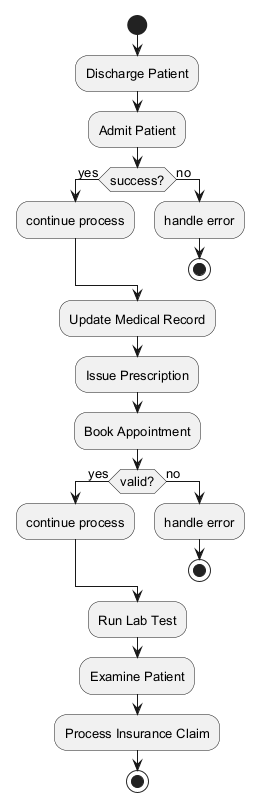

The diagram above was rendered by PlantUML. Its source (embedded in the PNG):
@startuml
skinparam backgroundColor #FFFFFF
skinparam classBackgroundColor #E8F4FA
skinparam classBorderColor #2C7DA0
skinparam defaultFontSize 13
start
:Discharge Patient;
:Admit Patient;
if (success?) then (yes)
:continue process;
else (no)
:handle error;
stop
endif
:Update Medical Record;
:Issue Prescription;
:Book Appointment;
if (valid?) then (yes)
:continue process;
else (no)
:handle error;
stop
endif
:Run Lab Test;
:Examine Patient;
:Process Insurance Claim;
stop
@enduml